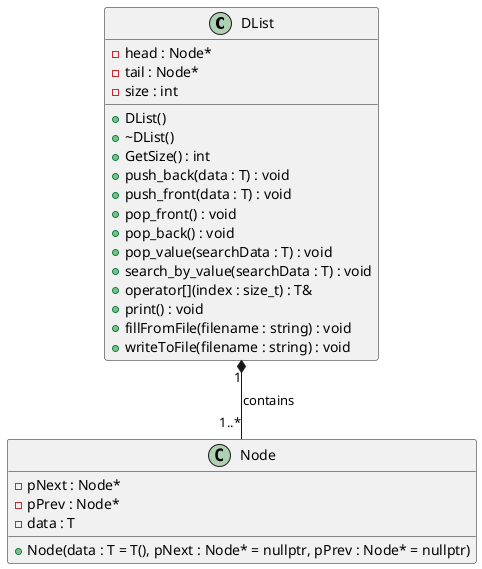

The diagram above was rendered by PlantUML. Its source (embedded in the PNG):
@startuml

class DList {
    - head : Node*
    - tail : Node*
    - size : int

    + DList()
    + ~DList()
    + GetSize() : int
    + push_back(data : T) : void
    + push_front(data : T) : void
    + pop_front() : void
    + pop_back() : void
    + pop_value(searchData : T) : void
    + search_by_value(searchData : T) : void
    + operator[](index : size_t) : T&
    + print() : void
    + fillFromFile(filename : string) : void
    + writeToFile(filename : string) : void
}

class Node {
    - pNext : Node*
    - pPrev : Node*
    - data : T

    + Node(data : T = T(), pNext : Node* = nullptr, pPrev : Node* = nullptr)
}

DList "1" *-- "1..*" Node : contains

@enduml